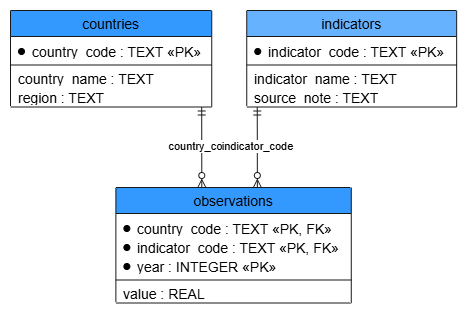

The diagram above was exported from draw.io. Its source (the exported page's mxGraphModel, read from the mxfile embedded in the PNG):
<mxGraphModel dx="1414" dy="777" grid="1" gridSize="10" guides="1" tooltips="1" connect="1" arrows="1" fold="1" page="1" pageScale="1" pageWidth="850" pageHeight="1100" math="0" shadow="0">
  <root>
    <mxCell id="0" />
    <mxCell id="1" parent="0" />
    <UserObject label="" plantUmlData="{&#10;  &quot;data&quot;: &quot;\n@startuml\n\nhide circle\nskinparam linetype ortho\n\nentity \&quot;countries\&quot; as countries {\n    *country_code : TEXT &lt;&lt;PK&gt;&gt;\n    --\n    country_name : TEXT\n    region : TEXT\n}\n\nentity \&quot;indicators\&quot; as indicators {\n    *indicator_code : TEXT &lt;&lt;PK&gt;&gt;\n    --\n    indicator_name : TEXT\n    source_note : TEXT\n}\n\nentity \&quot;observations\&quot; as observations {\n    *country_code : TEXT &lt;&lt;PK, FK&gt;&gt;\n    *indicator_code : TEXT &lt;&lt;PK, FK&gt;&gt;\n    *year : INTEGER &lt;&lt;PK&gt;&gt;\n    --\n    value : REAL\n}\n\ncountries ||--o{ observations : country_code\nindicators ||--o{ observations : indicator_code\n\n@enduml\n&quot;,&#10;  &quot;config&quot;: null&#10;}" id="14oRGl2X0PG20HBnAi8W-21">
      <mxCell connectable="0" parent="1" style="group;transparentBounds=1;editIcon=1;lockedGroup=0;groupPadding=10;" vertex="1">
        <mxGeometry as="geometry" />
      </mxCell>
    </UserObject>
    <UserObject label="countries" plantUmlId="cls_2" plantUmlBaseStyle="swimlane;collapsible=0;fontStyle=0;align=center;fontSize=14;fontColor=#000000;startSize=26;spacingLeft=0;fillColor=#F1F1F1;strokeColor=#181818;childLayout=stackLayout;horizontal=1;horizontalStack=0;resizeParent=1;resizeParentMax=0;resizeLast=0;marginBottom=0;stackSpacing=0;marginTop=5.5;" plantUmlBaseValue="countries" id="14oRGl2X0PG20HBnAi8W-22">
      <mxCell parent="14oRGl2X0PG20HBnAi8W-21" style="swimlane;collapsible=0;fontStyle=0;align=center;fontSize=14;fontColor=#000000;startSize=26;spacingLeft=0;fillColor=#3399FF;strokeColor=#181818;childLayout=stackLayout;horizontal=1;horizontalStack=0;resizeParent=1;resizeParentMax=0;resizeLast=0;marginBottom=0;stackSpacing=0;marginTop=5.5;" vertex="1">
        <mxGeometry height="96.5" width="201.26" x="180" y="140" as="geometry" />
      </mxCell>
    </UserObject>
    <UserObject label="country_code : TEXT «PK»" plantUmlId="mb_3" plantUmlBaseStyle="text;html=1;align=left;verticalAlign=middle;spacingLeft=20;spacingRight=4;overflow=hidden;rotatable=0;fillColor=none;strokeColor=none;fontSize=14;fontColor=#000000;fontStyle=0;points=[[0,0.5],[1,0.5]];portConstraint=eastwest;whiteSpace=wrap;" plantUmlBaseValue="country_code : TEXT «PK»" id="14oRGl2X0PG20HBnAi8W-23">
      <mxCell parent="14oRGl2X0PG20HBnAi8W-22" style="text;html=1;align=left;verticalAlign=middle;spacingLeft=20;spacingRight=4;overflow=hidden;rotatable=0;fillColor=none;strokeColor=none;fontSize=14;fontColor=#000000;fontStyle=0;points=[[0,0.5],[1,0.5]];portConstraint=eastwest;whiteSpace=wrap;" vertex="1">
        <mxGeometry height="19" width="201.26" y="31.5" as="geometry" />
      </mxCell>
    </UserObject>
    <UserObject label="" plantUmlId="vis_4" plantUmlBaseStyle="ellipse;fillColor=#000000;strokeColor=#000000;strokeWidth=1;movable=0;connectable=0;" plantUmlBaseValue="" id="14oRGl2X0PG20HBnAi8W-24">
      <mxCell parent="14oRGl2X0PG20HBnAi8W-23" style="ellipse;fillColor=#000000;strokeColor=#000000;strokeWidth=1;movable=0;connectable=0;" vertex="1">
        <mxGeometry height="6" width="6" x="8" y="6.5" as="geometry" />
      </mxCell>
    </UserObject>
    <UserObject label="" plantUmlId="clssep_5" plantUmlBaseStyle="line;strokeColor=#181818;fillColor=none;align=left;verticalAlign=middle;rotatable=0;points=[];portConstraint=eastwest;connectable=0;strokeWidth=1;" plantUmlBaseValue="" id="14oRGl2X0PG20HBnAi8W-25">
      <mxCell parent="14oRGl2X0PG20HBnAi8W-22" style="line;strokeColor=#181818;fillColor=none;align=left;verticalAlign=middle;rotatable=0;points=[];portConstraint=eastwest;connectable=0;strokeWidth=1;" vertex="1">
        <mxGeometry height="8" width="201.26" y="50.5" as="geometry" />
      </mxCell>
    </UserObject>
    <UserObject label="country_name : TEXT" plantUmlId="mb_6" plantUmlBaseStyle="text;html=1;align=left;verticalAlign=middle;spacingLeft=6;spacingRight=4;overflow=hidden;rotatable=0;fillColor=none;strokeColor=none;fontSize=14;fontColor=#000000;fontStyle=0;points=[[0,0.5],[1,0.5]];portConstraint=eastwest;whiteSpace=wrap;" plantUmlBaseValue="country_name : TEXT" id="14oRGl2X0PG20HBnAi8W-26">
      <mxCell parent="14oRGl2X0PG20HBnAi8W-22" style="text;html=1;align=left;verticalAlign=middle;spacingLeft=6;spacingRight=4;overflow=hidden;rotatable=0;fillColor=none;strokeColor=none;fontSize=14;fontColor=#000000;fontStyle=0;points=[[0,0.5],[1,0.5]];portConstraint=eastwest;whiteSpace=wrap;" vertex="1">
        <mxGeometry height="19" width="201.26" y="58.5" as="geometry" />
      </mxCell>
    </UserObject>
    <UserObject label="region : TEXT" plantUmlId="mb_7" plantUmlBaseStyle="text;html=1;align=left;verticalAlign=middle;spacingLeft=6;spacingRight=4;overflow=hidden;rotatable=0;fillColor=none;strokeColor=none;fontSize=14;fontColor=#000000;fontStyle=0;points=[[0,0.5],[1,0.5]];portConstraint=eastwest;whiteSpace=wrap;" plantUmlBaseValue="region : TEXT" id="14oRGl2X0PG20HBnAi8W-27">
      <mxCell parent="14oRGl2X0PG20HBnAi8W-22" style="text;html=1;align=left;verticalAlign=middle;spacingLeft=6;spacingRight=4;overflow=hidden;rotatable=0;fillColor=none;strokeColor=none;fontSize=14;fontColor=#000000;fontStyle=0;points=[[0,0.5],[1,0.5]];portConstraint=eastwest;whiteSpace=wrap;" vertex="1">
        <mxGeometry height="19" width="201.26" y="77.5" as="geometry" />
      </mxCell>
    </UserObject>
    <UserObject label="indicators" plantUmlId="cls_8" plantUmlBaseStyle="swimlane;collapsible=0;fontStyle=0;align=center;fontSize=14;fontColor=#000000;startSize=26;spacingLeft=0;fillColor=#F1F1F1;strokeColor=#181818;childLayout=stackLayout;horizontal=1;horizontalStack=0;resizeParent=1;resizeParentMax=0;resizeLast=0;marginBottom=0;stackSpacing=0;marginTop=5.5;" plantUmlBaseValue="indicators" id="14oRGl2X0PG20HBnAi8W-28">
      <mxCell parent="14oRGl2X0PG20HBnAi8W-21" style="swimlane;collapsible=0;fontStyle=0;align=center;fontSize=14;fontColor=#000000;startSize=26;spacingLeft=0;fillColor=#66B2FF;strokeColor=#181818;childLayout=stackLayout;horizontal=1;horizontalStack=0;resizeParent=1;resizeParentMax=0;resizeLast=0;marginBottom=0;stackSpacing=0;marginTop=5.5;" vertex="1">
        <mxGeometry height="96.5" width="209.9" x="416.26" y="140" as="geometry" />
      </mxCell>
    </UserObject>
    <UserObject label="indicator_code : TEXT «PK»" plantUmlId="mb_9" plantUmlBaseStyle="text;html=1;align=left;verticalAlign=middle;spacingLeft=20;spacingRight=4;overflow=hidden;rotatable=0;fillColor=none;strokeColor=none;fontSize=14;fontColor=#000000;fontStyle=0;points=[[0,0.5],[1,0.5]];portConstraint=eastwest;whiteSpace=wrap;" plantUmlBaseValue="indicator_code : TEXT «PK»" id="14oRGl2X0PG20HBnAi8W-29">
      <mxCell parent="14oRGl2X0PG20HBnAi8W-28" style="text;html=1;align=left;verticalAlign=middle;spacingLeft=20;spacingRight=4;overflow=hidden;rotatable=0;fillColor=none;strokeColor=none;fontSize=14;fontColor=#000000;fontStyle=0;points=[[0,0.5],[1,0.5]];portConstraint=eastwest;whiteSpace=wrap;" vertex="1">
        <mxGeometry height="19" width="209.9" y="31.5" as="geometry" />
      </mxCell>
    </UserObject>
    <UserObject label="" plantUmlId="vis_10" plantUmlBaseStyle="ellipse;fillColor=#000000;strokeColor=#000000;strokeWidth=1;movable=0;connectable=0;" plantUmlBaseValue="" id="14oRGl2X0PG20HBnAi8W-30">
      <mxCell parent="14oRGl2X0PG20HBnAi8W-29" style="ellipse;fillColor=#000000;strokeColor=#000000;strokeWidth=1;movable=0;connectable=0;" vertex="1">
        <mxGeometry height="6" width="6" x="8" y="6.5" as="geometry" />
      </mxCell>
    </UserObject>
    <UserObject label="" plantUmlId="clssep_11" plantUmlBaseStyle="line;strokeColor=#181818;fillColor=none;align=left;verticalAlign=middle;rotatable=0;points=[];portConstraint=eastwest;connectable=0;strokeWidth=1;" plantUmlBaseValue="" id="14oRGl2X0PG20HBnAi8W-31">
      <mxCell parent="14oRGl2X0PG20HBnAi8W-28" style="line;strokeColor=#181818;fillColor=none;align=left;verticalAlign=middle;rotatable=0;points=[];portConstraint=eastwest;connectable=0;strokeWidth=1;" vertex="1">
        <mxGeometry height="8" width="209.9" y="50.5" as="geometry" />
      </mxCell>
    </UserObject>
    <UserObject label="indicator_name : TEXT" plantUmlId="mb_12" plantUmlBaseStyle="text;html=1;align=left;verticalAlign=middle;spacingLeft=6;spacingRight=4;overflow=hidden;rotatable=0;fillColor=none;strokeColor=none;fontSize=14;fontColor=#000000;fontStyle=0;points=[[0,0.5],[1,0.5]];portConstraint=eastwest;whiteSpace=wrap;" plantUmlBaseValue="indicator_name : TEXT" id="14oRGl2X0PG20HBnAi8W-32">
      <mxCell parent="14oRGl2X0PG20HBnAi8W-28" style="text;html=1;align=left;verticalAlign=middle;spacingLeft=6;spacingRight=4;overflow=hidden;rotatable=0;fillColor=none;strokeColor=none;fontSize=14;fontColor=#000000;fontStyle=0;points=[[0,0.5],[1,0.5]];portConstraint=eastwest;whiteSpace=wrap;" vertex="1">
        <mxGeometry height="19" width="209.9" y="58.5" as="geometry" />
      </mxCell>
    </UserObject>
    <UserObject label="source_note : TEXT" plantUmlId="mb_13" plantUmlBaseStyle="text;html=1;align=left;verticalAlign=middle;spacingLeft=6;spacingRight=4;overflow=hidden;rotatable=0;fillColor=none;strokeColor=none;fontSize=14;fontColor=#000000;fontStyle=0;points=[[0,0.5],[1,0.5]];portConstraint=eastwest;whiteSpace=wrap;" plantUmlBaseValue="source_note : TEXT" id="14oRGl2X0PG20HBnAi8W-33">
      <mxCell parent="14oRGl2X0PG20HBnAi8W-28" style="text;html=1;align=left;verticalAlign=middle;spacingLeft=6;spacingRight=4;overflow=hidden;rotatable=0;fillColor=none;strokeColor=none;fontSize=14;fontColor=#000000;fontStyle=0;points=[[0,0.5],[1,0.5]];portConstraint=eastwest;whiteSpace=wrap;" vertex="1">
        <mxGeometry height="19" width="209.9" y="77.5" as="geometry" />
      </mxCell>
    </UserObject>
    <UserObject label="observations" plantUmlId="cls_14" plantUmlBaseStyle="swimlane;collapsible=0;fontStyle=0;align=center;fontSize=14;fontColor=#000000;startSize=26;spacingLeft=0;fillColor=#F1F1F1;strokeColor=#181818;childLayout=stackLayout;horizontal=1;horizontalStack=0;resizeParent=1;resizeParentMax=0;resizeLast=0;marginBottom=0;stackSpacing=0;marginTop=5.5;" plantUmlBaseValue="observations" id="14oRGl2X0PG20HBnAi8W-34">
      <mxCell parent="14oRGl2X0PG20HBnAi8W-21" style="swimlane;collapsible=0;fontStyle=0;align=center;fontSize=14;fontColor=#000000;startSize=26;spacingLeft=0;fillColor=#3399FF;strokeColor=#181818;childLayout=stackLayout;horizontal=1;horizontalStack=0;resizeParent=1;resizeParentMax=0;resizeLast=0;marginBottom=0;stackSpacing=0;marginTop=5.5;" vertex="1">
        <mxGeometry height="115.5" width="235.4" x="285.38" y="317" as="geometry" />
      </mxCell>
    </UserObject>
    <UserObject label="country_code : TEXT «PK, FK»" plantUmlId="mb_15" plantUmlBaseStyle="text;html=1;align=left;verticalAlign=middle;spacingLeft=20;spacingRight=4;overflow=hidden;rotatable=0;fillColor=none;strokeColor=none;fontSize=14;fontColor=#000000;fontStyle=0;points=[[0,0.5],[1,0.5]];portConstraint=eastwest;whiteSpace=wrap;" plantUmlBaseValue="country_code : TEXT «PK, FK»" id="14oRGl2X0PG20HBnAi8W-35">
      <mxCell parent="14oRGl2X0PG20HBnAi8W-34" style="text;html=1;align=left;verticalAlign=middle;spacingLeft=20;spacingRight=4;overflow=hidden;rotatable=0;fillColor=none;strokeColor=none;fontSize=14;fontColor=#000000;fontStyle=0;points=[[0,0.5],[1,0.5]];portConstraint=eastwest;whiteSpace=wrap;" vertex="1">
        <mxGeometry height="19" width="235.4" y="31.5" as="geometry" />
      </mxCell>
    </UserObject>
    <UserObject label="" plantUmlId="vis_16" plantUmlBaseStyle="ellipse;fillColor=#000000;strokeColor=#000000;strokeWidth=1;movable=0;connectable=0;" plantUmlBaseValue="" id="14oRGl2X0PG20HBnAi8W-36">
      <mxCell parent="14oRGl2X0PG20HBnAi8W-35" style="ellipse;fillColor=#000000;strokeColor=#000000;strokeWidth=1;movable=0;connectable=0;" vertex="1">
        <mxGeometry height="6" width="6" x="8" y="6.5" as="geometry" />
      </mxCell>
    </UserObject>
    <UserObject label="indicator_code : TEXT «PK, FK»" plantUmlId="mb_17" plantUmlBaseStyle="text;html=1;align=left;verticalAlign=middle;spacingLeft=20;spacingRight=4;overflow=hidden;rotatable=0;fillColor=none;strokeColor=none;fontSize=14;fontColor=#000000;fontStyle=0;points=[[0,0.5],[1,0.5]];portConstraint=eastwest;whiteSpace=wrap;" plantUmlBaseValue="indicator_code : TEXT «PK, FK»" id="14oRGl2X0PG20HBnAi8W-37">
      <mxCell parent="14oRGl2X0PG20HBnAi8W-34" style="text;html=1;align=left;verticalAlign=middle;spacingLeft=20;spacingRight=4;overflow=hidden;rotatable=0;fillColor=none;strokeColor=none;fontSize=14;fontColor=#000000;fontStyle=0;points=[[0,0.5],[1,0.5]];portConstraint=eastwest;whiteSpace=wrap;" vertex="1">
        <mxGeometry height="19" width="235.4" y="50.5" as="geometry" />
      </mxCell>
    </UserObject>
    <UserObject label="" plantUmlId="vis_18" plantUmlBaseStyle="ellipse;fillColor=#000000;strokeColor=#000000;strokeWidth=1;movable=0;connectable=0;" plantUmlBaseValue="" id="14oRGl2X0PG20HBnAi8W-38">
      <mxCell parent="14oRGl2X0PG20HBnAi8W-37" style="ellipse;fillColor=#000000;strokeColor=#000000;strokeWidth=1;movable=0;connectable=0;" vertex="1">
        <mxGeometry height="6" width="6" x="8" y="6.5" as="geometry" />
      </mxCell>
    </UserObject>
    <UserObject label="year : INTEGER «PK»" plantUmlId="mb_19" plantUmlBaseStyle="text;html=1;align=left;verticalAlign=middle;spacingLeft=20;spacingRight=4;overflow=hidden;rotatable=0;fillColor=none;strokeColor=none;fontSize=14;fontColor=#000000;fontStyle=0;points=[[0,0.5],[1,0.5]];portConstraint=eastwest;whiteSpace=wrap;" plantUmlBaseValue="year : INTEGER «PK»" id="14oRGl2X0PG20HBnAi8W-39">
      <mxCell parent="14oRGl2X0PG20HBnAi8W-34" style="text;html=1;align=left;verticalAlign=middle;spacingLeft=20;spacingRight=4;overflow=hidden;rotatable=0;fillColor=none;strokeColor=none;fontSize=14;fontColor=#000000;fontStyle=0;points=[[0,0.5],[1,0.5]];portConstraint=eastwest;whiteSpace=wrap;" vertex="1">
        <mxGeometry height="19" width="235.4" y="69.5" as="geometry" />
      </mxCell>
    </UserObject>
    <UserObject label="" plantUmlId="vis_20" plantUmlBaseStyle="ellipse;fillColor=#000000;strokeColor=#000000;strokeWidth=1;movable=0;connectable=0;" plantUmlBaseValue="" id="14oRGl2X0PG20HBnAi8W-40">
      <mxCell parent="14oRGl2X0PG20HBnAi8W-39" style="ellipse;fillColor=#000000;strokeColor=#000000;strokeWidth=1;movable=0;connectable=0;" vertex="1">
        <mxGeometry height="6" width="6" x="8" y="6.5" as="geometry" />
      </mxCell>
    </UserObject>
    <UserObject label="" plantUmlId="clssep_21" plantUmlBaseStyle="line;strokeColor=#181818;fillColor=none;align=left;verticalAlign=middle;rotatable=0;points=[];portConstraint=eastwest;connectable=0;strokeWidth=1;" plantUmlBaseValue="" id="14oRGl2X0PG20HBnAi8W-41">
      <mxCell parent="14oRGl2X0PG20HBnAi8W-34" style="line;strokeColor=#181818;fillColor=none;align=left;verticalAlign=middle;rotatable=0;points=[];portConstraint=eastwest;connectable=0;strokeWidth=1;" vertex="1">
        <mxGeometry height="8" width="235.4" y="88.5" as="geometry" />
      </mxCell>
    </UserObject>
    <UserObject label="value : REAL" plantUmlId="mb_22" plantUmlBaseStyle="text;html=1;align=left;verticalAlign=middle;spacingLeft=6;spacingRight=4;overflow=hidden;rotatable=0;fillColor=none;strokeColor=none;fontSize=14;fontColor=#000000;fontStyle=0;points=[[0,0.5],[1,0.5]];portConstraint=eastwest;whiteSpace=wrap;" plantUmlBaseValue="value : REAL" id="14oRGl2X0PG20HBnAi8W-42">
      <mxCell parent="14oRGl2X0PG20HBnAi8W-34" style="text;html=1;align=left;verticalAlign=middle;spacingLeft=6;spacingRight=4;overflow=hidden;rotatable=0;fillColor=none;strokeColor=none;fontSize=14;fontColor=#000000;fontStyle=0;points=[[0,0.5],[1,0.5]];portConstraint=eastwest;whiteSpace=wrap;" vertex="1">
        <mxGeometry height="19" width="235.4" y="96.5" as="geometry" />
      </mxCell>
    </UserObject>
    <UserObject label="country_code" plantUmlId="rel_23" plantUmlBaseStyle="endArrow=ERzeroToMany;html=1;strokeColor=#181818;fontColor=#000000;fontSize=11;startArrow=ERmandOne;exitX=0.95;exitY=1;exitDx=0;exitDy=0;entryX=0.365;entryY=0;entryDx=0;entryDy=0;curved=0;rounded=0;endSize=6;startSize=6;sourcePerimeterSpacing=0;targetPerimeterSpacing=0;" plantUmlBaseValue="country_code" id="14oRGl2X0PG20HBnAi8W-43">
      <mxCell edge="1" parent="14oRGl2X0PG20HBnAi8W-21" source="14oRGl2X0PG20HBnAi8W-22" style="endArrow=ERzeroToMany;html=1;strokeColor=#181818;fontColor=#000000;fontSize=11;startArrow=ERmandOne;exitX=0.95;exitY=1;exitDx=0;exitDy=0;entryX=0.365;entryY=0;entryDx=0;entryDy=0;curved=0;rounded=0;endSize=6;startSize=6;sourcePerimeterSpacing=0;targetPerimeterSpacing=0;" target="14oRGl2X0PG20HBnAi8W-34">
        <mxGeometry relative="1" as="geometry" />
      </mxCell>
    </UserObject>
    <UserObject label="indicator_code" plantUmlId="rel_24" plantUmlBaseStyle="endArrow=ERzeroToMany;html=1;strokeColor=#181818;fontColor=#000000;fontSize=11;startArrow=ERmandOne;exitX=0.05;exitY=1;exitDx=0;exitDy=0;entryX=0.601;entryY=0;entryDx=0;entryDy=0;curved=0;rounded=0;endSize=6;startSize=6;sourcePerimeterSpacing=0;targetPerimeterSpacing=0;" plantUmlBaseValue="indicator_code" id="14oRGl2X0PG20HBnAi8W-44">
      <mxCell edge="1" parent="14oRGl2X0PG20HBnAi8W-21" source="14oRGl2X0PG20HBnAi8W-28" style="endArrow=ERzeroToMany;html=1;strokeColor=#181818;fontColor=#000000;fontSize=11;startArrow=ERmandOne;exitX=0.05;exitY=1;exitDx=0;exitDy=0;entryX=0.601;entryY=0;entryDx=0;entryDy=0;curved=0;rounded=0;endSize=6;startSize=6;sourcePerimeterSpacing=0;targetPerimeterSpacing=0;" target="14oRGl2X0PG20HBnAi8W-34">
        <mxGeometry relative="1" as="geometry" />
      </mxCell>
    </UserObject>
  </root>
</mxGraphModel>